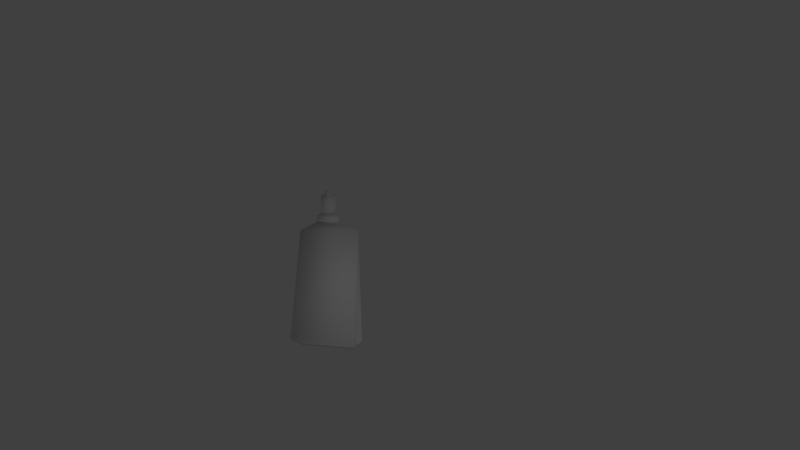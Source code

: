 # Source: phacoprobe.blend  (saved by Blender 2.79.0; exported with 4.5.12 LTS)
import bpy
from mathutils import Matrix  # noqa: F401  (used for matrix-valued properties, if any)

bpy.ops.wm.read_factory_settings(use_empty=True)
scene = bpy.context.scene
scene.name = 'Scene'

# ---- collections
col_collection_1 = bpy.data.collections.new('Collection 1'); scene.collection.children.link(col_collection_1)

# ---- world
world_world = bpy.data.worlds.new('World'); scene.world = world_world
world_world.color = (0.05088, 0.05088, 0.05088)
world_world.use_sun_shadow = False
world_world.sun_shadow_jitter_overblur = 0.0
world_world.cycles.sampling_method = 'MANUAL'

# ---- cameras
cam_camera = bpy.data.cameras.new('Camera')
cam_camera.clip_end = 100.0
cam_camera.lens = 35.0
cam_camera.sensor_width = 32.0
cam_camera.sensor_height = 18.0
cam_camera.ortho_scale = 7.314
cam_camera.dof.focus_distance = 0.0
cam_camera.dof.aperture_fstop = 128.0

# ---- lights
light_lamp = bpy.data.lights.new('Lamp', 'POINT')
light_lamp.transmission_factor = 0.0
light_lamp.cutoff_distance = 30.0
light_lamp.energy = 100.0
light_lamp.shadow_buffer_clip_start = 1.001
light_lamp.shadow_soft_size = 0.1
light_lamp.shadow_maximum_resolution = 0.006
light_lamp.use_absolute_resolution = True

# ---- meshes
me_plane = bpy.data.meshes.new('Plane')
me_plane.from_pydata([(1.224, 1.017, -0.03076), (1.734, 1.613, -0.04524), (1.116, 1.382, -0.06613), (1.316, 1.614, -0.09482), (1.12, 1.781, -0.131), (1.015, 1.775, -0.1089), (0.8994, 1.64, -0.1053), (0.9156, 1.552, -0.1023), (0.2033, 2.349, -0.2064), (3.879, -0.9703, 0.3703), (3.736, -1.008, 0.3827), (4.215, -0.5799, 0.3053), (4.193, -0.4531, 0.3239), (0.3084, 2.343, -0.2064), (0.2021, 2.248, -0.2064), (0.3764, 2.338, -0.2064), (0.4103, 2.323, -0.2064), (0.2325, 2.157, -0.2064), (0.2093, 2.203, -0.2064), (0.2873, 2.367, -0.2064), (0.1035, 2.35, -0.2064), (0.2033, 2.349, -0.1952), (0.2646, 2.259, -0.2064), (0.3027, 2.299, -0.2064), (0.3084, 2.343, -0.1952), (0.2021, 2.248, -0.1952), (0.2873, 2.367, -0.1952), (0.1035, 2.35, -0.1952), (0.2646, 2.259, -0.1952), (0.3027, 2.299, -0.1952), (1.015, 1.775, -0.0888), (0.8994, 1.64, -0.08522), (0.3084, 2.343, -0.1863), (0.2021, 2.248, -0.1863), (0.3764, 2.338, -0.1863), (0.4103, 2.323, -0.1863), (0.2325, 2.157, -0.1863), (0.2093, 2.203, -0.1863), (0.2646, 2.259, -0.1863), (0.3027, 2.299, -0.1863), (1.116, 1.382, -0.03086), (1.316, 1.614, -0.05955), (1.12, 1.781, -0.0957), (1.015, 1.775, -0.07359), (0.8994, 1.64, -0.07001), (0.9156, 1.552, -0.06701), (1.224, 1.017, -0.01089), (1.734, 1.613, -0.02537), (1.116, 1.382, -0.04626), (1.316, 1.614, -0.07495), (3.879, -0.9703, 0.3901), (3.736, -1.008, 0.4026), (4.215, -0.5799, 0.3252), (4.193, -0.4531, 0.3438)], [], [(2, 0, 46, 48), (2, 3, 41, 40), (11, 12, 53, 52), (13, 19, 26, 24), (22, 14, 33, 38), (21, 27, 25, 28, 29, 24, 26), (19, 8, 21, 26), (23, 13, 24, 29), (8, 20, 27, 21), (22, 23, 29, 28), (20, 14, 25, 27), (14, 22, 28, 25), (31, 30, 35, 34, 32, 39, 38, 33, 37, 36), (17, 6, 31, 36), (23, 22, 38, 39), (5, 16, 35, 30), (14, 18, 37, 33), (16, 15, 34, 35), (18, 17, 36, 37), (13, 23, 39, 32), (15, 13, 32, 34), (6, 5, 30, 31), (40, 41, 42, 43, 44, 45), (5, 6, 44, 43), (3, 4, 42, 41), (6, 7, 45, 44), (7, 2, 40, 45), (4, 5, 43, 42), (46, 47, 49, 48), (46, 51, 50, 52, 53, 47), (10, 9, 50, 51), (3, 2, 48, 49), (12, 1, 47, 53), (9, 11, 52, 50), (1, 3, 49, 47), (0, 10, 51, 46), (8, 19, 13, 23, 22, 14, 20), (16, 5, 6, 17, 18, 14, 22, 23, 13, 15), (5, 3, 2, 7, 6), (3, 1, 12, 11, 9, 10, 0, 2), (4, 3, 5)])
me_plane.polygons.foreach_set('use_smooth', [True] * 41)
_uv = me_plane.uv_layers.new(name='UVMap')
_uv.uv.foreach_set('vector', [0.08242, 0.9999, 5.62e-05, 0.9014, 0.01198, 0.8981, 0.08646, 0.9909, 0.4472, 9.433e-05, 0.9999, 0.3758, 0.8914, 0.4025, 0.4595, 0.09495, 0.2814, 5.62e-05, 0.3159, 0.03575, 0.3034, 0.03991, 0.2772, 0.008852, 0.8965, 0.5263, 0.786, 0.6631, 0.7558, 0.6104, 0.8381, 0.5156, 0.6584, 0.1646, 0.3789, 0.09479, 0.404, 8.142e-05, 0.7038, 0.07942, 0.3827, 0.608, 0.06629, 0.4087, 0.3948, 0.1508, 0.6361, 0.2108, 0.7989, 0.3502, 0.8381, 0.5156, 0.7558, 0.6104, 0.786, 0.6631, 0.3696, 0.6631, 0.3827, 0.608, 0.7558, 0.6104, 0.8404, 0.3223, 0.8965, 0.5263, 0.8381, 0.5156, 0.7989, 0.3502, 0.3696, 0.6631, 8.142e-05, 0.4186, 0.06629, 0.4087, 0.3827, 0.608, 0.6584, 0.1646, 0.8404, 0.3223, 0.7989, 0.3502, 0.6361, 0.2108, 8.142e-05, 0.4186, 0.3789, 0.09479, 0.3948, 0.1508, 0.06629, 0.4087, 0.3789, 0.09479, 0.6584, 0.1646, 0.6361, 0.2108, 0.3948, 0.1508, 0.1476, 0.02615, 0.3272, 0.02478, 0.3211, 0.8411, 0.3044, 0.8848, 0.2495, 0.9578, 0.203, 0.9961, 0.1285, 0.9999, 0.05688, 0.9525, 0.03324, 0.9031, 0.0222, 0.8475, 5.892e-05, 0.8492, 0.1299, 0.006957, 0.1476, 0.02615, 0.0222, 0.8475, 0.8404, 0.3223, 0.6584, 0.1646, 0.7038, 0.07942, 0.9227, 0.2671, 0.3473, 5.892e-05, 0.3473, 0.8465, 0.3211, 0.8411, 0.3272, 0.02478, 0.03407, 0.9627, 0.01085, 0.9105, 0.03324, 0.9031, 0.05688, 0.9525, 0.3473, 0.8465, 0.3294, 0.8971, 0.3044, 0.8848, 0.3211, 0.8411, 0.01085, 0.9105, 5.892e-05, 0.8492, 0.0222, 0.8475, 0.03324, 0.9031, 0.8965, 0.5263, 0.8404, 0.3223, 0.9227, 0.2671, 0.9999, 0.4956, 0.3294, 0.8971, 0.2731, 0.9754, 0.2495, 0.9578, 0.3044, 0.8848, 0.1299, 0.006957, 0.3473, 5.892e-05, 0.3272, 0.02478, 0.1476, 0.02615, 0.4595, 0.09495, 0.8914, 0.4025, 0.6267, 0.7645, 0.4293, 0.7905, 0.08903, 0.5214, 0.09445, 0.3766, 0.4123, 0.8902, 9.433e-05, 0.5634, 0.08903, 0.5214, 0.4293, 0.7905, 0.9999, 0.3758, 0.6849, 0.8526, 0.6267, 0.7645, 0.8914, 0.4025, 9.433e-05, 0.5634, 9.433e-05, 0.3452, 0.09445, 0.3766, 0.08903, 0.5214, 9.433e-05, 0.3452, 0.4472, 9.433e-05, 0.4595, 0.09495, 0.09445, 0.3766, 0.6849, 0.8526, 0.4123, 0.8902, 0.4293, 0.7905, 0.6267, 0.7645, 0.01198, 0.8981, 0.304, 0.8855, 0.21, 0.9896, 0.08646, 0.9909, 0.01198, 0.8981, 0.01888, 0.04251, 0.05102, 0.01003, 0.2772, 0.008852, 0.3034, 0.03991, 0.304, 0.8855, 0.006494, 0.03897, 0.04655, 0.0015, 0.05102, 0.01003, 0.01888, 0.04251, 0.2143, 0.9982, 0.08242, 0.9999, 0.08646, 0.9909, 0.21, 0.9896, 0.3159, 0.03575, 0.3159, 0.8884, 0.304, 0.8855, 0.3034, 0.03991, 0.04655, 0.0015, 0.2814, 5.62e-05, 0.2772, 0.008852, 0.05102, 0.01003, 0.3159, 0.8884, 0.2143, 0.9982, 0.21, 0.9896, 0.304, 0.8855, 5.62e-05, 0.9014, 0.006494, 0.03897, 0.01888, 0.04251, 0.01198, 0.8981, 0.4055, 0.3973, 0.6726, 8.989e-05, 0.8525, 0.01772, 0.9999, 0.2172, 0.9999, 0.5239, 0.7898, 0.8082, 8.989e-05, 0.7778, 0.1526, 4.99e-05, 1.0, 0.02733, 1.0, 0.2112, 0.1235, 0.2491, 0.07499, 0.229, 4.99e-05, 0.1998, 0.03916, 0.09564, 0.0415, 0.09503, 0.05938, 0.05272, 0.1161, 0.0112, 0.002943, 0.2155, 0.9999, 9.591e-05, 0.9999, 0.9202, 0.2052, 0.9159, 9.591e-05, 0.7482, 4.63e-05, 0.07303, 0.08891, 4.627e-05, 0.9718, 0.0001001, 1.0, 0.02181, 0.9986, 0.1636, 0.9756, 0.1969, 0.08724, 0.2142, 4.627e-05, 0.1571, 0.6849, 0.8526, 0.0, 0.0, 0.4123, 0.8902])
me_plane.use_remesh_preserve_volume = False
me_plane.use_remesh_preserve_attributes = False
me_plane.use_mirror_vertex_groups = False
me_plane.update()

# ---- objects
ob_plane = bpy.data.objects.new('Plane', me_plane)
ob_lamp = bpy.data.objects.new('Lamp', light_lamp)
ob_camera = bpy.data.objects.new('Camera', cam_camera)

# ---- transforms, parenting, visibility, modifiers, constraints
ob_plane.location = (-1.232, -1.932, 0.07509)
ob_plane.rotation_euler = (0.08717, 0.09752, 0.7027)
ob_plane.lineart.crease_threshold = 0.0
ob_lamp.location = (3.017, 3.923, 5.494)
ob_lamp.rotation_euler = (0.7184, -0.05639, 2.565)
ob_lamp.lock_rotations_4d = False
ob_lamp.empty_display_type = 'ARROWS'
ob_lamp.color = (0.0, 0.0, 0.0, 0.0)
ob_lamp.lineart.crease_threshold = 0.0
ob_camera.location = (10.32, 0.3622, 3.956)
ob_camera.rotation_euler = (1.24, 0.003735, 1.514)
ob_camera.lock_rotations_4d = False
ob_camera.empty_display_type = 'ARROWS'
ob_camera.color = (0.0, 0.0, 0.0, 0.0)
ob_camera.display_type = 'WIRE'
ob_camera.lineart.crease_threshold = 0.0

# ---- collection membership
col_collection_1.objects.link(ob_plane)
col_collection_1.objects.link(ob_lamp)
col_collection_1.objects.link(ob_camera)

# ---- scene / render settings (as saved in the file)
scene.camera = ob_camera
scene.frame_start = 1; scene.frame_end = 250; scene.frame_set(1)
scene.render.engine = 'BLENDER_EEVEE_NEXT'
scene.render.resolution_percentage = 50
scene.render.dither_intensity = 0.0
scene.cycles.use_denoising = False
scene.cycles.samples = 128
scene.cycles.sampling_pattern = 'TABULATED_SOBOL'
scene.cycles.use_adaptive_sampling = False
scene.cycles.use_light_tree = False
scene.cycles.blur_glossy = 0.0
scene.cycles.sample_clamp_indirect = 0.0
scene.view_settings.view_transform = 'Standard'
bpy.context.view_layer.update()
